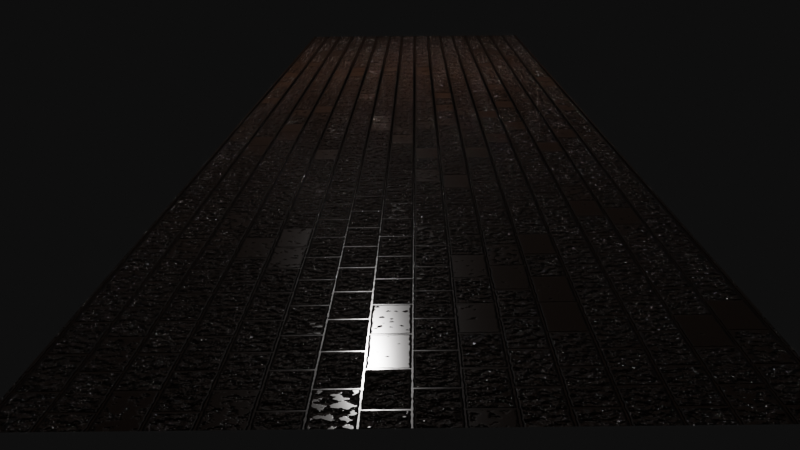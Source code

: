 # Source: BRICKS.blend  (saved by Blender 3.1.7; exported with 4.5.12 LTS)
import bpy
from mathutils import Matrix  # noqa: F401  (used for matrix-valued properties, if any)

bpy.ops.wm.read_factory_settings(use_empty=True)
scene = bpy.context.scene
scene.name = 'Scene'

# ---- collections
col_collection = bpy.data.collections.new('Collection'); scene.collection.children.link(col_collection)

# ---- materials (node trees are filled in below, after node groups)
mat_material_001 = bpy.data.materials.new('Material.001')
mat_material_001.displacement_method = 'DISPLACEMENT'

# ---- material node trees
mat_material_001.use_nodes = True; mat_material_001.node_tree.nodes.clear()
_N = mat_material_001.node_tree.nodes; _L = mat_material_001.node_tree.links
n0 = _N.new('ShaderNodeTexBrick'); n0.name = 'Brick Texture'; n0.location = (-352, 377)
n0.inputs[2].default_value = (1.0, 1.0, 1.0, 1.0)
n0.inputs[4].default_value = 0.8
n0.inputs[6].default_value = 0.5
n1 = _N.new('ShaderNodeNewGeometry'); n1.name = 'Geometry'; n1.location = (-958, 340)
n2 = _N.new('ShaderNodeTexNoise'); n2.name = 'Noise Texture'; n2.location = (-744, 207)
n2.noise_dimensions = '4D'
n2.inputs[2].default_value = 14.7
n3 = _N.new('ShaderNodeMapRange'); n3.name = 'Map Range'; n3.location = (-546, 169)
n3.inputs[3].default_value = 0.001
n3.inputs[4].default_value = 0.03
n4 = _N.new('ShaderNodeTexNoise'); n4.name = 'Noise Texture.001'; n4.location = (-555, 565)
n4.noise_dimensions = '4D'
n4.inputs[1].default_value = 7.6
n4.inputs[2].default_value = 14.7
n5 = _N.new('ShaderNodeMapRange'); n5.name = 'Map Range.001'; n5.location = (-312, 625)
n5.inputs[3].default_value = 0.96
n5.inputs[4].default_value = 1.1
n6 = _N.new('ShaderNodeBsdfPrincipled'); n6.name = 'Principled BSDF'; n6.location = (446, 383)
n6.distribution = 'GGX'
n6.subsurface_method = 'RANDOM_WALK_SKIN'
n6.inputs[0].default_value = (0.0602, 0.02746, 0.01424, 1.0)
n6.inputs[1].default_value = 0.1709
n6.inputs[2].default_value = 0.1436
n6.inputs[3].default_value = 1.45
n6.inputs[13].default_value = 1.0
n6.inputs[27].default_value = (0.0, 0.0, 0.0, 1.0)
n6.inputs[28].default_value = 1.0
n7 = _N.new('ShaderNodeOutputMaterial'); n7.name = 'Material Output'; n7.location = (736, 383)
n8 = _N.new('ShaderNodeMath'); n8.name = 'Math'; n8.location = (-110, 416)
n8.operation = 'MULTIPLY'
n8.use_clamp = True
n9 = _N.new('ShaderNodeBump'); n9.name = 'Bump'; n9.location = (178, 23)
n9.inputs[1].default_value = 3.0
n9.inputs[2].default_value = 1.0
n10 = _N.new('ShaderNodeDisplacement'); n10.name = 'Displacement'; n10.location = (209, 258)
n10.inputs[1].default_value = 1.0
n10.inputs[2].default_value = 0.1
_L.new(n6.outputs[0], n7.inputs[0])
_L.new(n1.outputs[0], n0.inputs[0])
_L.new(n1.outputs[0], n2.inputs[0])
_L.new(n2.outputs[0], n3.inputs[0])
_L.new(n3.outputs[0], n0.inputs[5])
_L.new(n1.outputs[0], n4.inputs[0])
_L.new(n4.outputs[0], n5.inputs[0])
_L.new(n0.outputs[0], n8.inputs[0])
_L.new(n5.outputs[0], n8.inputs[1])
_L.new(n8.outputs[0], n9.inputs[3])
_L.new(n10.outputs[0], n7.inputs[2])
_L.new(n8.outputs[0], n10.inputs[0])
_L.new(n9.outputs[0], n6.inputs[5])
n7.is_active_output = True

# ---- world
world_world = bpy.data.worlds.new('World'); scene.world = world_world
world_world.use_nodes = True; world_world.node_tree.nodes.clear()
_N = world_world.node_tree.nodes; _L = world_world.node_tree.links
n0 = _N.new('ShaderNodeOutputWorld'); n0.name = 'World Output'; n0.location = (300, 300)
n1 = _N.new('ShaderNodeBackground'); n1.name = 'Background'; n1.location = (10, 300)
n1.inputs[0].default_value = (0.004255, 0.004255, 0.004255, 1.0)
_L.new(n1.outputs[0], n0.inputs[0])
n0.is_active_output = True
world_world.color = (0.05088, 0.05088, 0.05088)
world_world.use_sun_shadow = False
world_world.sun_shadow_jitter_overblur = 0.0

# ---- cameras
cam_camera = bpy.data.cameras.new('Camera')
cam_camera.clip_end = 100.0
cam_camera.ortho_scale = 7.314

# ---- lights
light_light = bpy.data.lights.new('Light', 'POINT')
light_light.transmission_factor = 0.0
light_light.energy = 1000.0
light_light.shadow_soft_size = 0.1
light_light.shadow_maximum_resolution = 0.006
light_light.use_absolute_resolution = True

# ---- meshes
me_plane = bpy.data.meshes.new('Plane')
me_plane.from_pydata([(-1.0, -1.0, 0.0), (1.0, -1.0, 0.0), (-1.0, 1.0, 0.0), (1.0, 1.0, 0.0)], [], [(0, 1, 3, 2)])
_uv = me_plane.uv_layers.new(name='UVMap')
_uv.uv.foreach_set('vector', [0.0, 0.0, 1.0, 0.0, 1.0, 1.0, 0.0, 1.0])
me_plane.materials.append(mat_material_001)
me_plane.use_remesh_fix_poles = True
me_plane.use_remesh_preserve_attributes = False
me_plane.update()

# ---- objects
ob_light = bpy.data.objects.new('Light', light_light)
ob_camera = bpy.data.objects.new('Camera', cam_camera)
ob_plane = bpy.data.objects.new('Plane', me_plane)

# ---- transforms, parenting, visibility, modifiers, constraints
ob_light.location = (4.076, 1.005, 5.904)
ob_light.rotation_euler = (0.6503, 0.05522, 1.866)
ob_light.lock_rotations_4d = False
ob_light.empty_display_type = 'ARROWS'
ob_light.color = (0.0, 0.0, 0.0, 0.0)
ob_light.lineart.crease_threshold = 0.0
ob_camera.location = (-17.01, -0.0511, 2.793)
ob_camera.rotation_euler = (1.303, 0.01413, -1.557)
ob_camera.lock_rotations_4d = False
ob_camera.empty_display_type = 'ARROWS'
ob_camera.color = (0.0, 0.0, 0.0, 0.0)
ob_camera.display_type = 'WIRE'
ob_camera.lineart.crease_threshold = 0.0
ob_plane.location = (0.0, 0.0, 0.0)
ob_plane.scale = (11.19, 2.537, 2.537)

# ---- collection membership
col_collection.objects.link(ob_light)
col_collection.objects.link(ob_camera)
col_collection.objects.link(ob_plane)

# ---- scene / render settings (as saved in the file)
scene.camera = ob_camera
scene.frame_start = 1; scene.frame_end = 250; scene.frame_set(1)
scene.render.engine = 'CYCLES'
scene.cycles.sampling_pattern = 'TABULATED_SOBOL'
scene.cycles.use_light_tree = False
scene.view_settings.view_transform = 'Filmic'
bpy.context.view_layer.update()
